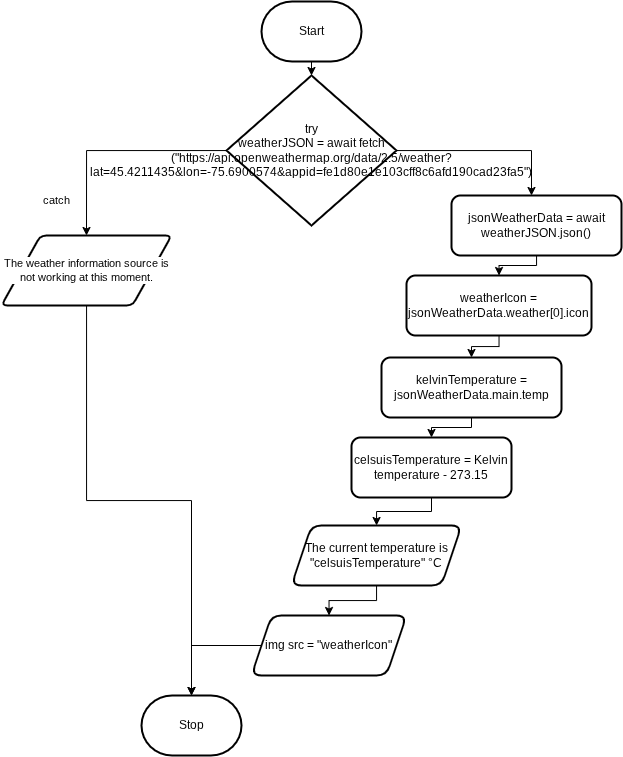

The diagram above was exported from draw.io. Its source (the exported page's mxGraphModel, read from the mxfile embedded in the PNG):
<mxGraphModel dx="1708" dy="660" grid="1" gridSize="10" guides="1" tooltips="1" connect="1" arrows="1" fold="1" page="1" pageScale="1" pageWidth="850" pageHeight="1100" math="0" shadow="0">
  <root>
    <mxCell id="0" />
    <mxCell id="1" parent="0" />
    <mxCell id="11" value="" style="edgeStyle=orthogonalEdgeStyle;shape=connector;rounded=0;html=1;strokeColor=default;align=center;verticalAlign=middle;fontFamily=Helvetica;fontSize=11;fontColor=default;labelBackgroundColor=default;endArrow=classic;" parent="1" source="2" target="10" edge="1">
      <mxGeometry relative="1" as="geometry" />
    </mxCell>
    <mxCell id="2" value="Start" style="strokeWidth=2;html=1;shape=mxgraph.flowchart.terminator;whiteSpace=wrap;" parent="1" vertex="1">
      <mxGeometry x="350" y="6" width="100" height="60" as="geometry" />
    </mxCell>
    <mxCell id="3" value="Stop" style="strokeWidth=2;html=1;shape=mxgraph.flowchart.terminator;whiteSpace=wrap;" parent="1" vertex="1">
      <mxGeometry x="230" y="700" width="100" height="60" as="geometry" />
    </mxCell>
    <mxCell id="13" value="" style="edgeStyle=orthogonalEdgeStyle;shape=connector;rounded=0;html=1;strokeColor=default;align=center;verticalAlign=middle;fontFamily=Helvetica;fontSize=11;fontColor=default;labelBackgroundColor=default;endArrow=classic;entryX=0.5;entryY=0;entryDx=0;entryDy=0;" parent="1" source="10" target="14" edge="1">
      <mxGeometry relative="1" as="geometry">
        <mxPoint x="170" y="270" as="targetPoint" />
      </mxGeometry>
    </mxCell>
    <mxCell id="17" value="" style="edgeStyle=orthogonalEdgeStyle;shape=connector;rounded=0;html=1;strokeColor=default;align=center;verticalAlign=middle;fontFamily=Helvetica;fontSize=11;fontColor=default;labelBackgroundColor=default;endArrow=classic;" parent="1" source="10" target="16" edge="1">
      <mxGeometry relative="1" as="geometry">
        <Array as="points">
          <mxPoint x="620" y="155" />
        </Array>
      </mxGeometry>
    </mxCell>
    <mxCell id="10" value="try&lt;div&gt;weatherJSON = await fetch&lt;/div&gt;&lt;div&gt;(&quot;https://api.openweathermap.org/data/2.5/weather?lat=45.4211435&amp;amp;lon=-75.6900574&amp;amp;appid=fe1d80e1e103cff8c6afd190cad23fa5&quot;)&lt;/div&gt;" style="rhombus;whiteSpace=wrap;html=1;strokeWidth=2;" parent="1" vertex="1">
      <mxGeometry x="315" y="80" width="170" height="150" as="geometry" />
    </mxCell>
    <mxCell id="31" style="edgeStyle=orthogonalEdgeStyle;shape=connector;rounded=0;html=1;strokeColor=default;align=center;verticalAlign=middle;fontFamily=Helvetica;fontSize=11;fontColor=default;labelBackgroundColor=default;endArrow=classic;" parent="1" source="14" target="3" edge="1">
      <mxGeometry relative="1" as="geometry" />
    </mxCell>
    <mxCell id="14" value="The weather information source is not working at this moment." style="shape=parallelogram;html=1;strokeWidth=2;perimeter=parallelogramPerimeter;whiteSpace=wrap;rounded=1;arcSize=12;size=0.23;fontFamily=Helvetica;fontSize=11;fontColor=default;labelBackgroundColor=default;" parent="1" vertex="1">
      <mxGeometry x="90" y="240" width="170" height="70" as="geometry" />
    </mxCell>
    <mxCell id="15" value="catch" style="text;html=1;align=center;verticalAlign=middle;resizable=0;points=[];autosize=1;strokeColor=none;fillColor=none;fontFamily=Helvetica;fontSize=11;fontColor=default;labelBackgroundColor=default;" parent="1" vertex="1">
      <mxGeometry x="120" y="190" width="50" height="30" as="geometry" />
    </mxCell>
    <mxCell id="20" value="" style="edgeStyle=orthogonalEdgeStyle;shape=connector;rounded=0;html=1;strokeColor=default;align=center;verticalAlign=middle;fontFamily=Helvetica;fontSize=11;fontColor=default;labelBackgroundColor=default;endArrow=classic;" parent="1" source="16" target="19" edge="1">
      <mxGeometry relative="1" as="geometry" />
    </mxCell>
    <UserObject label="jsonWeatherData = await weatherJSON.json()" id="16">
      <mxCell style="rounded=1;whiteSpace=wrap;html=1;strokeWidth=2;" parent="1" vertex="1">
        <mxGeometry x="540" y="200" width="170" height="60" as="geometry" />
      </mxCell>
    </UserObject>
    <mxCell id="22" value="" style="edgeStyle=orthogonalEdgeStyle;shape=connector;rounded=0;html=1;strokeColor=default;align=center;verticalAlign=middle;fontFamily=Helvetica;fontSize=11;fontColor=default;labelBackgroundColor=default;endArrow=classic;" parent="1" source="19" target="21" edge="1">
      <mxGeometry relative="1" as="geometry" />
    </mxCell>
    <mxCell id="19" value="weatherIcon = jsonWeatherData.weather[0].icon" style="rounded=1;whiteSpace=wrap;html=1;strokeWidth=2;" parent="1" vertex="1">
      <mxGeometry x="495" y="280" width="185" height="60" as="geometry" />
    </mxCell>
    <mxCell id="24" value="" style="edgeStyle=orthogonalEdgeStyle;shape=connector;rounded=0;html=1;strokeColor=default;align=center;verticalAlign=middle;fontFamily=Helvetica;fontSize=11;fontColor=default;labelBackgroundColor=default;endArrow=classic;" parent="1" source="21" target="23" edge="1">
      <mxGeometry relative="1" as="geometry" />
    </mxCell>
    <mxCell id="21" value="kelvinTemperature = jsonWeatherData.main.temp" style="whiteSpace=wrap;html=1;rounded=1;strokeWidth=2;" parent="1" vertex="1">
      <mxGeometry x="470" y="362" width="180" height="60" as="geometry" />
    </mxCell>
    <mxCell id="27" value="" style="edgeStyle=orthogonalEdgeStyle;shape=connector;rounded=0;html=1;strokeColor=default;align=center;verticalAlign=middle;fontFamily=Helvetica;fontSize=11;fontColor=default;labelBackgroundColor=default;endArrow=classic;" parent="1" source="23" target="26" edge="1">
      <mxGeometry relative="1" as="geometry" />
    </mxCell>
    <mxCell id="23" value="celsuisTemperature = Kelvin temperature - 273.15" style="whiteSpace=wrap;html=1;rounded=1;strokeWidth=2;" parent="1" vertex="1">
      <mxGeometry x="440" y="442" width="160" height="60" as="geometry" />
    </mxCell>
    <mxCell id="29" value="" style="edgeStyle=orthogonalEdgeStyle;shape=connector;rounded=0;html=1;strokeColor=default;align=center;verticalAlign=middle;fontFamily=Helvetica;fontSize=11;fontColor=default;labelBackgroundColor=default;endArrow=classic;" parent="1" source="26" target="28" edge="1">
      <mxGeometry relative="1" as="geometry" />
    </mxCell>
    <mxCell id="26" value="The current temperature is &quot;celsuisTemperature&quot;&amp;nbsp;°C" style="shape=parallelogram;perimeter=parallelogramPerimeter;whiteSpace=wrap;html=1;fixedSize=1;rounded=1;strokeWidth=2;" parent="1" vertex="1">
      <mxGeometry x="380" y="530" width="170" height="60" as="geometry" />
    </mxCell>
    <mxCell id="30" style="edgeStyle=orthogonalEdgeStyle;shape=connector;rounded=0;html=1;strokeColor=default;align=center;verticalAlign=middle;fontFamily=Helvetica;fontSize=11;fontColor=default;labelBackgroundColor=default;endArrow=classic;" parent="1" source="28" target="3" edge="1">
      <mxGeometry relative="1" as="geometry" />
    </mxCell>
    <UserObject label="img src = &quot;weatherIcon&quot;" id="28">
      <mxCell style="shape=parallelogram;perimeter=parallelogramPerimeter;whiteSpace=wrap;html=1;fixedSize=1;rounded=1;strokeWidth=2;" parent="1" vertex="1">
        <mxGeometry x="340" y="620" width="155" height="60" as="geometry" />
      </mxCell>
    </UserObject>
  </root>
</mxGraphModel>